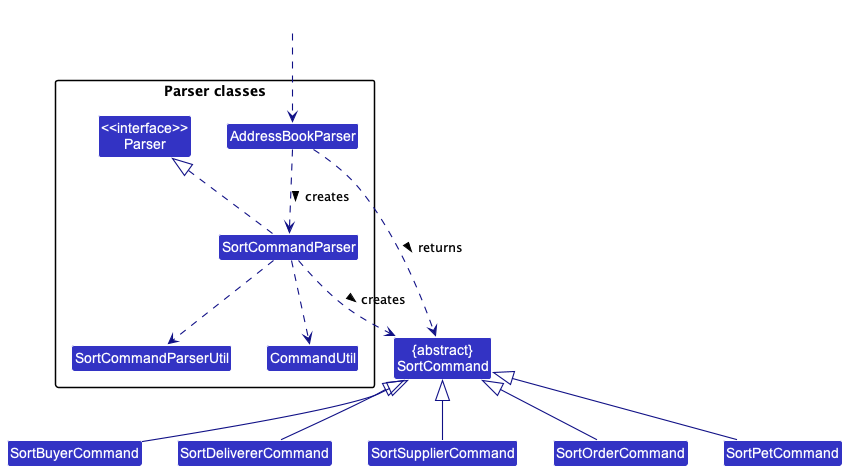

The diagram above was rendered by PlantUML. Its source (embedded in the PNG):
@startuml
!include style.puml
skinparam arrowThickness 1.1
skinparam arrowColor LOGIC_COLOR_T4
skinparam classBackgroundColor LOGIC_COLOR

Class "{abstract}\nSortCommand" as SortCommand
Class SortBuyerCommand
Class SortDelivererCommand
Class SortSupplierCommand
Class SortOrderCommand
Class SortPetCommand

package "Parser classes"{
Class "<<interface>>\nParser" as Parser
Class AddressBookParser
Class SortCommandParser
Class SortCommandParserUtil
Class CommandUtil
}

Class HiddenOutside #FFFFFF
HiddenOutside ..> AddressBookParser

AddressBookParser .down.> SortCommandParser: creates >

SortCommandParser ..> SortCommand : creates >
AddressBookParser ..> SortCommand : returns >
SortCommandParser .up.|> Parser
SortCommandParser ..> SortCommandParserUtil
SortCommandParser ..> CommandUtil
SortBuyerCommand -up-|> SortCommand
SortSupplierCommand -up-|> SortCommand
SortDelivererCommand -up-|> SortCommand
SortOrderCommand -up-|> SortCommand
SortPetCommand -up-|> SortCommand
@enduml